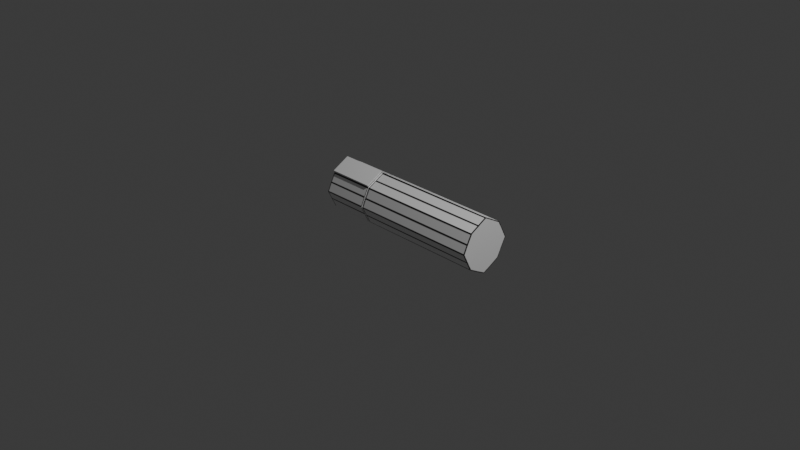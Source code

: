 # Source: marker.blend  (saved by Blender 4.3.34; exported with 4.5.12 LTS)
import bpy
from mathutils import Matrix  # noqa: F401  (used for matrix-valued properties, if any)

bpy.ops.wm.read_factory_settings(use_empty=True)
scene = bpy.context.scene
scene.name = 'Scene'

# ---- collections
col_collection = bpy.data.collections.new('Collection'); scene.collection.children.link(col_collection)

# ---- images (referenced by path relative to the original .blend; pixels are not part of the script)
import os
ASSET_DIR = os.environ.get("B2B_ASSET_DIR", "")  # directory of the original .blend (textures are referenced by path, not embedded)
HERE = os.path.dirname(os.path.abspath(__file__))  # packed textures are extracted next to this script under _unpacked/

def load_image(name, relpath, width, height, colorspace="sRGB"):
    """Load a texture the original file referenced (path relative to the .blend, or extracted next to this script)."""
    p = next((c for c in (os.path.join(HERE, relpath), os.path.join(ASSET_DIR, relpath)) if relpath and os.path.exists(c)), "")
    if p:
        img = bpy.data.images.load(p, check_existing=True)
        img.name = name
    else:  # same state as the original file: an image datablock whose file is absent (Cycles renders it pink)
        img = bpy.data.images.new(name, width, height)
        img.source = "FILE"
        img.filepath = "//" + (relpath or name)
    img.colorspace_settings.name = colorspace
    return img
img_markeruv_colour_png = load_image('markeruv_colour.png', '_unpacked/markeruv_colour.849ad95f.png', 512, 512, 'sRGB')

# ---- materials (node trees are filled in below, after node groups)
mat_material_001 = bpy.data.materials.new('Material.001')

# ---- material node trees
mat_material_001.use_nodes = True; mat_material_001.node_tree.nodes.clear()
_N = mat_material_001.node_tree.nodes; _L = mat_material_001.node_tree.links
n0 = _N.new('ShaderNodeBsdfPrincipled'); n0.name = 'Principled BSDF'; n0.location = (10, 300)
n1 = _N.new('ShaderNodeOutputMaterial'); n1.name = 'Material Output'; n1.location = (300, 300)
n2 = _N.new('ShaderNodeTexImage'); n2.name = 'Image Texture'; n2.location = (-388, 262)
n2.image = img_markeruv_colour_png
_L.new(n0.outputs[0], n1.inputs[0])
_L.new(n2.outputs[0], n0.inputs[0])
n1.is_active_output = True

# ---- world
world_world = bpy.data.worlds.new('World'); scene.world = world_world
world_world.use_nodes = True; world_world.node_tree.nodes.clear()
_N = world_world.node_tree.nodes; _L = world_world.node_tree.links
n0 = _N.new('ShaderNodeOutputWorld'); n0.name = 'World Output'; n0.location = (300, 300)
n1 = _N.new('ShaderNodeBackground'); n1.name = 'Background'; n1.location = (10, 300)
n1.inputs[0].default_value = (0.05088, 0.05088, 0.05088, 1.0)
_L.new(n1.outputs[0], n0.inputs[0])
n0.is_active_output = True
world_world.color = (0.05088, 0.05088, 0.05088)
world_world.sun_shadow_jitter_overblur = 0.0

# ---- cameras
cam_camera = bpy.data.cameras.new('Camera')
cam_camera.clip_end = 100.0
cam_camera.ortho_scale = 7.314

# ---- lights
light_light = bpy.data.lights.new('Light', 'POINT')
light_light.energy = 1000.0
light_light.shadow_soft_size = 0.1

# ---- meshes
me_plane = bpy.data.meshes.new('Plane')
me_plane.from_pydata([(-1.0, -0.1979, -3.506e-08), (1.0, -0.1979, -3.506e-08), (-1.0, 0.1979, 3.506e-08), (1.0, 0.1979, 3.506e-08), (-1.0, 0.1979, -0.3874), (-1.0, -0.1979, -0.3874), (1.0, -0.1979, -0.3874), (1.0, 0.1979, -0.3874), (-1.0, 0.3056, -0.1937), (1.0, 0.3056, -0.1937), (1.0, -0.3023, -0.1937), (-1.0, -0.3023, -0.1937), (-1.0, 4.323e-09, 0.09891), (1.0, 4.323e-09, 0.09891), (-1.0, 6.999e-08, -0.4907), (1.0, 6.999e-08, -0.4907), (-1.0, 2.98e-08, -0.1937), (1.0, 2.98e-08, -0.1937), (-1.0, 0.2528, -0.2905), (1.0, -0.2528, -0.2905), (1.0, 0.2528, -0.2905), (-1.0, -0.2528, -0.2905), (-1.0, 5.215e-08, -0.2905), (1.0, 5.215e-08, -0.2905), (1.0, 0.2528, -0.09811), (-1.0, -0.2528, -0.09811), (-1.0, 0.2528, -0.09811), (1.0, -0.2528, -0.09811), (1.0, 1.509e-08, -0.09811), (-1.0, 1.509e-08, -0.09811), (1.0, 0.1003, 0.05129), (1.0, 0.1003, -0.4401), (-1.0, 0.1003, -0.1937), (-1.0, 0.1003, 0.05129), (-1.0, 0.1003, -0.4401), (1.0, 0.1003, -0.1937), (-1.0, 0.1003, -0.2905), (1.0, 0.1003, -0.2905), (-1.0, 0.1003, -0.09811), (1.0, 0.1003, -0.09811), (-1.0, -0.09615, 0.05128), (-1.0, -0.09615, -0.4401), (1.0, -0.09615, -0.1937), (1.0, -0.09615, 0.05128), (1.0, -0.09615, -0.4401), (-1.0, -0.09615, -0.1937), (1.0, -0.09615, -0.2905), (-1.0, -0.09615, -0.2905), (1.0, -0.09615, -0.09811), (-1.0, -0.09615, -0.09811), (-0.4642, -0.1979, -3.506e-08), (-0.4642, 0.1979, 3.506e-08), (-0.4642, -0.1979, -0.3874), (-0.4642, 0.1979, -0.3874), (-0.4642, -0.3023, -0.1937), (-0.4642, 0.3056, -0.1937), (-0.4642, 6.999e-08, -0.4907), (-0.4642, 4.323e-09, 0.09891), (-0.4642, -0.2528, -0.2905), (-0.4642, 0.2528, -0.2905), (-0.4642, 0.2528, -0.09811), (-0.4642, -0.2528, -0.09811), (-0.4642, 0.1003, -0.4401), (-0.4642, 0.1003, 0.05129), (-0.4642, -0.09615, 0.05128), (-0.4642, -0.09615, -0.4401), (-0.4642, 0.2179, 0.01116), (-1.0, 0.2179, 0.01116), (-1.0, 0.2729, -0.08695), (-1.0, 0.3256, -0.1825), (-0.4642, 0.3256, -0.1825), (-0.4642, 0.2729, -0.08695), (-0.4478, -0.1979, -3.506e-08), (-0.4478, -0.1979, -0.3874), (-0.4478, 0.3056, -0.1937), (-0.4478, 4.323e-09, 0.09891), (-0.4478, 0.2528, -0.2905), (-0.4478, 0.2528, -0.09811), (-0.4478, 0.1003, 0.05129), (-0.4478, -0.09615, 0.05128), (-0.4478, 0.1979, 3.506e-08), (-0.4478, 0.1979, -0.3874), (-0.4478, -0.3023, -0.1937), (-0.4478, 6.999e-08, -0.4907), (-0.4478, -0.2528, -0.2905), (-0.4478, -0.2528, -0.09811), (-0.4478, 0.1003, -0.4401), (-0.4478, -0.09615, -0.4401), (-0.4478, 0.1936, -0.008536), (-0.4642, 0.1936, -0.008536), (-0.4642, 0.09599, 0.04275), (-0.4642, -0.004268, 0.09037), (-0.4478, -0.004268, 0.09037), (-0.4478, 0.09599, 0.04275), (-0.4478, 0.1919, -0.003339), (-0.4642, 0.1919, -0.003339), (-0.4642, 0.2468, -0.1014), (-0.4642, 0.2995, -0.197), (-0.4478, 0.2995, -0.197), (-0.4478, 0.2468, -0.1014), (-0.4478, 0.1944, -0.3855), (-0.4642, 0.1944, -0.3855), (-0.4642, 0.3021, -0.1918), (-0.4642, 0.2494, -0.2886), (-0.4478, 0.3021, -0.1918), (-0.4478, 0.2494, -0.2886), (-0.4478, 0.1959, -0.3836), (-0.4642, 0.1959, -0.3836), (-0.4478, -0.001959, -0.4869), (-0.4642, -0.001959, -0.4869), (-0.4478, 0.0983, -0.4364), (-0.4642, 0.0983, -0.4364), (-0.4478, 0.002262, -0.4864), (-0.4642, 0.002262, -0.4864), (-0.4478, -0.09389, -0.4358), (-0.4642, -0.09389, -0.4358), (-0.4642, -0.1956, -0.3831), (-0.4478, -0.1956, -0.3831), (-0.4478, -0.3006, -0.1928), (-0.4642, -0.3006, -0.1928), (-0.4478, -0.2511, -0.2896), (-0.4642, -0.2511, -0.2896), (-0.4642, -0.1961, -0.3865), (-0.4478, -0.1961, -0.3865), (-0.4478, -0.2997, -0.1951), (-0.4642, -0.2997, -0.1951), (-0.4478, -0.2502, -0.0995), (-0.4642, -0.2502, -0.0995), (-0.4642, -0.1953, -0.001393), (-0.4478, -0.1953, -0.001393), (-0.4642, -0.09466, 0.04831), (-0.4642, -0.1964, -0.002977), (-0.4642, 0.001488, 0.09593), (-0.4478, -0.1964, -0.002977), (-0.4478, 0.001488, 0.09593), (-0.4478, -0.09466, 0.04831)], [], [(78, 80, 3, 30), (86, 31, 7, 81), (59, 18, 4, 53), (84, 19, 6, 73), (37, 20, 7, 31), (47, 21, 5, 41), (49, 25, 11, 45), (39, 24, 9, 35), (85, 27, 10, 82), (8, 55, 70, 69), (48, 28, 17, 42), (38, 29, 16, 32), (36, 22, 14, 34), (46, 23, 15, 44), (87, 44, 15, 83), (79, 75, 13, 43), (42, 17, 23, 46), (32, 16, 22, 36), (45, 11, 21, 47), (35, 9, 20, 37), (82, 10, 19, 84), (55, 8, 18, 59), (33, 12, 29, 38), (43, 13, 28, 48), (2, 26, 68, 67), (72, 1, 27, 85), (30, 3, 24, 39), (40, 0, 25, 49), (13, 30, 39, 28), (2, 33, 38, 26), (17, 35, 37, 23), (8, 32, 36, 18), (18, 36, 34, 4), (26, 38, 32, 8), (28, 39, 35, 17), (23, 37, 31, 15), (83, 15, 31, 86), (75, 78, 30, 13), (12, 40, 49, 29), (1, 43, 48, 27), (16, 45, 47, 22), (10, 42, 46, 19), (72, 79, 43, 1), (73, 6, 44, 87), (19, 46, 44, 6), (27, 48, 42, 10), (29, 49, 45, 16), (22, 47, 41, 14), (5, 52, 65, 41), (0, 40, 64, 50), (12, 33, 63, 57), (14, 56, 62, 34), (0, 50, 61, 25), (51, 60, 96, 95), (59, 53, 101, 103), (11, 54, 58, 21), (40, 12, 57, 64), (41, 65, 56, 14), (80, 51, 95, 94), (25, 61, 54, 11), (21, 58, 52, 5), (76, 74, 104, 105), (34, 62, 53, 4), (33, 2, 51, 63), (71, 68, 69, 70), (66, 67, 68, 71), (60, 51, 66, 71), (51, 2, 67, 66), (55, 60, 71, 70), (26, 8, 69, 68), (20, 76, 81, 7), (24, 77, 74, 9), (9, 74, 76, 20), (3, 80, 77, 24), (87, 83, 112, 114), (79, 72, 133, 135), (80, 78, 93, 88), (83, 86, 110, 108), (54, 61, 127, 125), (82, 84, 120, 118), (57, 75, 134, 132), (73, 87, 114, 117), (61, 50, 128, 127), (84, 73, 123, 120), (78, 75, 92, 93), (91, 90, 93, 92), (90, 89, 88, 93), (63, 51, 89, 90), (57, 63, 90, 91), (75, 57, 91, 92), (51, 80, 88, 89), (94, 95, 96, 99), (99, 96, 97, 98), (77, 80, 94, 99), (74, 77, 99, 98), (60, 55, 97, 96), (55, 74, 98, 97), (104, 102, 103, 105), (105, 103, 101, 100), (81, 76, 105, 100), (53, 81, 100, 101), (74, 55, 102, 104), (55, 59, 103, 102), (109, 108, 110, 111), (111, 110, 106, 107), (86, 81, 106, 110), (62, 56, 109, 111), (53, 62, 111, 107), (56, 83, 108, 109), (116, 117, 114, 115), (115, 114, 112, 113), (65, 52, 116, 115), (56, 65, 115, 113), (52, 73, 117, 116), (83, 56, 113, 112), (119, 118, 120, 121), (121, 120, 123, 122), (58, 54, 119, 121), (73, 52, 122, 123), (52, 58, 121, 122), (54, 82, 118, 119), (128, 129, 126, 127), (127, 126, 124, 125), (85, 82, 124, 126), (82, 54, 125, 124), (72, 85, 126, 129), (50, 72, 129, 128), (131, 130, 135, 133), (130, 132, 134, 135), (50, 64, 130, 131), (75, 79, 135, 134), (64, 57, 132, 130), (72, 50, 131, 133)])
_uv = me_plane.uv_layers.new(name='UVMap')
_uv.uv.foreach_set('vector', [0.3021, 0.1448, 0.3021, 0.1001, 0.888, 0.1001, 0.888, 0.1448, 0.3021, 0.5931, 0.888, 0.5931, 0.888, 0.638, 0.3021, 0.638, 0.02195, 0.04734, 0.2512, 0.04753, 0.2511, 0.09517, 0.02191, 0.09498, 0.3021, 0.4123, 0.888, 0.4123, 0.888, 0.4573, 0.3021, 0.4573, 0.8585, 0.9271, 0.8901, 0.9851, 0.8419, 0.9843, 0.8017, 0.9581, 0.4481, 0.8672, 0.4805, 0.8076, 0.506, 0.8486, 0.505, 0.8982, 0.375, 0.8273, 0.4074, 0.7678, 0.454, 0.7688, 0.4113, 0.8471, 0.9317, 0.8873, 0.9633, 0.9452, 0.9379, 0.9851, 0.8953, 0.9071, 0.3021, 0.3247, 0.888, 0.3247, 0.888, 0.3683, 0.3021, 0.3683, 0.2555, 0.7918, 0.02553, 0.7918, 0.03351, 0.7796, 0.2467, 0.7819, 0.891, 0.8126, 0.9109, 0.8491, 0.8746, 0.8689, 0.8547, 0.8324, 0.3343, 0.902, 0.355, 0.8639, 0.3914, 0.8837, 0.3706, 0.9218, 0.4074, 0.9418, 0.4282, 0.9037, 0.5043, 0.9452, 0.4643, 0.9728, 0.8179, 0.8524, 0.8378, 0.889, 0.7617, 0.9305, 0.761, 0.8834, 0.3021, 0.5037, 0.888, 0.5037, 0.888, 0.5477, 0.3021, 0.5477, 0.3021, 0.2331, 0.3021, 0.1897, 0.888, 0.1897, 0.888, 0.2331, 0.8547, 0.8324, 0.8746, 0.8689, 0.8378, 0.889, 0.8179, 0.8524, 0.3706, 0.9218, 0.3914, 0.8837, 0.4282, 0.9037, 0.4074, 0.9418, 0.4113, 0.8471, 0.454, 0.7688, 0.4805, 0.8076, 0.4481, 0.8672, 0.8953, 0.9071, 0.9379, 0.9851, 0.8901, 0.9851, 0.8585, 0.9271, 0.3021, 0.3683, 0.888, 0.3683, 0.888, 0.4123, 0.3021, 0.4123, 0.02199, 0.0001777, 0.2512, 0.0003666, 0.2512, 0.04753, 0.02195, 0.04734, 0.2775, 0.871, 0.2802, 0.8231, 0.355, 0.8639, 0.3343, 0.902, 0.9478, 0.7817, 0.9858, 0.8083, 0.9109, 0.8491, 0.891, 0.8126, 0.2506, 0.6637, 0.2764, 0.726, 0.2589, 0.7261, 0.2427, 0.6759, 0.3021, 0.2792, 0.888, 0.2792, 0.888, 0.3247, 0.3021, 0.3247, 0.9885, 0.8563, 0.9892, 0.904, 0.9633, 0.9452, 0.9317, 0.8873, 0.3182, 0.7964, 0.3587, 0.7683, 0.4074, 0.7678, 0.375, 0.8273, 0.9858, 0.8083, 0.9885, 0.8563, 0.9317, 0.8873, 0.9109, 0.8491, 0.2768, 0.9188, 0.2775, 0.871, 0.3343, 0.902, 0.3027, 0.96, 0.8746, 0.8689, 0.8953, 0.9071, 0.8585, 0.9271, 0.8378, 0.889, 0.3281, 0.9998, 0.3706, 0.9218, 0.4074, 0.9418, 0.3758, 0.9998, 0.3758, 0.9998, 0.4074, 0.9418, 0.4643, 0.9728, 0.424, 0.999, 0.3027, 0.96, 0.3343, 0.902, 0.3706, 0.9218, 0.3281, 0.9998, 0.9109, 0.8491, 0.9317, 0.8873, 0.8953, 0.9071, 0.8746, 0.8689, 0.8378, 0.889, 0.8585, 0.9271, 0.8017, 0.9581, 0.7617, 0.9305, 0.3021, 0.5477, 0.888, 0.5477, 0.888, 0.5931, 0.3021, 0.5931, 0.3021, 0.1897, 0.3021, 0.1448, 0.888, 0.1448, 0.888, 0.1897, 0.2802, 0.8231, 0.3182, 0.7964, 0.375, 0.8273, 0.355, 0.8639, 0.9072, 0.7536, 0.9478, 0.7817, 0.891, 0.8126, 0.8586, 0.753, 0.3914, 0.8837, 0.4113, 0.8471, 0.4481, 0.8672, 0.4282, 0.9037, 0.812, 0.754, 0.8547, 0.8324, 0.8179, 0.8524, 0.7854, 0.7929, 0.3021, 0.2792, 0.3021, 0.2331, 0.888, 0.2331, 0.888, 0.2792, 0.3021, 0.4573, 0.888, 0.4573, 0.888, 0.5037, 0.3021, 0.5037, 0.7854, 0.7929, 0.8179, 0.8524, 0.761, 0.8834, 0.76, 0.8338, 0.8586, 0.753, 0.891, 0.8126, 0.8547, 0.8324, 0.812, 0.754, 0.355, 0.8639, 0.375, 0.8273, 0.4113, 0.8471, 0.3914, 0.8837, 0.4282, 0.9037, 0.4481, 0.8672, 0.505, 0.8982, 0.5043, 0.9452, 0.251, 0.2861, 0.02176, 0.2859, 0.0218, 0.2369, 0.251, 0.2371, 0.2508, 0.4744, 0.2508, 0.5232, 0.02156, 0.523, 0.0216, 0.4743, 0.2507, 0.5691, 0.2507, 0.6165, 0.02148, 0.6164, 0.02152, 0.5689, 0.251, 0.1907, 0.02183, 0.1905, 0.02187, 0.1424, 0.2511, 0.1426, 0.2508, 0.4744, 0.0216, 0.4743, 0.02164, 0.4262, 0.2508, 0.4263, 0.9892, 0.6094, 0.99, 0.6502, 0.9876, 0.6501, 0.9868, 0.6129, 0.9503, 0.5813, 0.9535, 0.5338, 0.955, 0.5355, 0.952, 0.5813, 0.2509, 0.3803, 0.02168, 0.3801, 0.02172, 0.3336, 0.2509, 0.3338, 0.2508, 0.5232, 0.2507, 0.5691, 0.02152, 0.5689, 0.02156, 0.523, 0.251, 0.2371, 0.0218, 0.2369, 0.02183, 0.1905, 0.251, 0.1907, 0.9799, 0.6098, 0.9892, 0.6094, 0.9868, 0.6129, 0.9822, 0.6124, 0.2508, 0.4263, 0.02164, 0.4262, 0.02168, 0.3801, 0.2509, 0.3803, 0.2509, 0.3338, 0.02172, 0.3336, 0.02176, 0.2859, 0.251, 0.2861, 0.963, 0.5817, 0.9598, 0.6287, 0.9583, 0.627, 0.9613, 0.5816, 0.2511, 0.1426, 0.02187, 0.1424, 0.02191, 0.09498, 0.2511, 0.09517, 0.2507, 0.6165, 0.2506, 0.6637, 0.02144, 0.6635, 0.02148, 0.6164, 0.01773, 0.7309, 0.2589, 0.7261, 0.2467, 0.7819, 0.03351, 0.7796, 0.03017, 0.6735, 0.2427, 0.6759, 0.2589, 0.7261, 0.01773, 0.7309, 0.0001777, 0.7311, 0.02144, 0.6635, 0.03017, 0.6735, 0.01773, 0.7309, 0.02144, 0.6635, 0.2506, 0.6637, 0.2427, 0.6759, 0.03017, 0.6735, 0.02553, 0.7918, 0.0001777, 0.7311, 0.01773, 0.7309, 0.03351, 0.7796, 0.2764, 0.726, 0.2555, 0.7918, 0.2467, 0.7819, 0.2589, 0.7261, 0.888, 0.6831, 0.3021, 0.6831, 0.3021, 0.638, 0.888, 0.638, 0.888, 0.05465, 0.3021, 0.05465, 0.3021, 0.01046, 0.888, 0.01046, 0.888, 0.7277, 0.3021, 0.7277, 0.3021, 0.6831, 0.888, 0.6831, 0.888, 0.1001, 0.3021, 0.1001, 0.3021, 0.05465, 0.888, 0.05465, 0.978, 0.1651, 0.9804, 0.119, 0.9822, 0.121, 0.9807, 0.1651, 0.9856, 0.4913, 0.9891, 0.4387, 0.9905, 0.4402, 0.9871, 0.4913, 0.9799, 0.6098, 0.9816, 0.5751, 0.9845, 0.5753, 0.9831, 0.6054, 0.9804, 0.119, 0.9778, 0.06979, 0.9797, 0.06974, 0.9822, 0.1165, 0.9953, 0.331, 0.999, 0.3835, 0.9976, 0.3836, 0.9939, 0.3329, 0.9859, 0.3314, 0.9811, 0.2735, 0.9822, 0.2735, 0.9869, 0.3301, 0.9955, 0.5412, 0.9861, 0.5417, 0.9877, 0.5396, 0.9941, 0.5397, 0.9809, 0.2141, 0.978, 0.1651, 0.9807, 0.1651, 0.9828, 0.2113, 0.999, 0.3835, 0.9985, 0.4383, 0.9971, 0.437, 0.9976, 0.3836, 0.9811, 0.2735, 0.9809, 0.2141, 0.9819, 0.215, 0.9822, 0.2735, 0.9816, 0.5751, 0.9861, 0.5417, 0.9885, 0.5451, 0.9845, 0.5753, 0.9923, 0.5456, 0.9908, 0.5759, 0.9845, 0.5753, 0.9885, 0.5451, 0.9908, 0.5759, 0.9869, 0.6059, 0.9831, 0.6054, 0.9845, 0.5753, 0.9938, 0.5762, 0.9892, 0.6094, 0.9869, 0.6059, 0.9908, 0.5759, 0.9955, 0.5412, 0.9938, 0.5762, 0.9908, 0.5759, 0.9923, 0.5456, 0.9861, 0.5417, 0.9955, 0.5412, 0.9923, 0.5456, 0.9885, 0.5451, 0.9892, 0.6094, 0.9799, 0.6098, 0.9831, 0.6054, 0.9869, 0.6059, 0.9822, 0.6124, 0.9868, 0.6129, 0.9876, 0.6501, 0.98, 0.65, 0.98, 0.65, 0.9876, 0.6501, 0.9854, 0.6866, 0.9808, 0.6861, 0.9775, 0.6499, 0.9799, 0.6098, 0.9822, 0.6124, 0.98, 0.65, 0.9783, 0.6896, 0.9775, 0.6499, 0.98, 0.65, 0.9808, 0.6861, 0.99, 0.6502, 0.9876, 0.6892, 0.9854, 0.6866, 0.9876, 0.6501, 0.9876, 0.6892, 0.9783, 0.6896, 0.9808, 0.6861, 0.9854, 0.6866, 0.9583, 0.627, 0.9526, 0.6265, 0.952, 0.5813, 0.9613, 0.5816, 0.9613, 0.5816, 0.952, 0.5813, 0.955, 0.5355, 0.9607, 0.536, 0.9624, 0.5338, 0.963, 0.5817, 0.9613, 0.5816, 0.9607, 0.536, 0.9535, 0.5338, 0.9624, 0.5338, 0.9607, 0.536, 0.955, 0.5355, 0.9598, 0.6287, 0.9508, 0.6287, 0.9526, 0.6265, 0.9583, 0.627, 0.9508, 0.6287, 0.9503, 0.5813, 0.952, 0.5813, 0.9526, 0.6265, 0.9879, 0.1168, 0.9822, 0.1165, 0.9797, 0.06974, 0.9887, 0.06961, 0.9887, 0.06961, 0.9797, 0.06974, 0.9796, 0.015, 0.9877, 0.01491, 0.9778, 0.06979, 0.9775, 0.01504, 0.9796, 0.015, 0.9797, 0.06974, 0.9907, 0.06961, 0.9897, 0.1186, 0.9879, 0.1168, 0.9887, 0.06961, 0.9897, 0.0149, 0.9907, 0.06961, 0.9887, 0.06961, 0.9877, 0.01491, 0.9897, 0.1186, 0.9804, 0.119, 0.9822, 0.1165, 0.9879, 0.1168, 0.9884, 0.2116, 0.9828, 0.2113, 0.9807, 0.1651, 0.9899, 0.1651, 0.9899, 0.1651, 0.9807, 0.1651, 0.9822, 0.121, 0.9878, 0.1213, 0.9926, 0.1651, 0.9903, 0.2137, 0.9884, 0.2116, 0.9899, 0.1651, 0.9897, 0.1186, 0.9926, 0.1651, 0.9899, 0.1651, 0.9878, 0.1213, 0.9903, 0.2137, 0.9809, 0.2141, 0.9828, 0.2113, 0.9884, 0.2116, 0.9804, 0.119, 0.9897, 0.1186, 0.9878, 0.1213, 0.9822, 0.121, 0.9943, 0.3301, 0.9869, 0.3301, 0.9822, 0.2735, 0.9941, 0.273, 0.9941, 0.273, 0.9822, 0.2735, 0.9819, 0.215, 0.9893, 0.215, 0.9951, 0.273, 0.9953, 0.331, 0.9943, 0.3301, 0.9941, 0.273, 0.9809, 0.2141, 0.9903, 0.2137, 0.9893, 0.215, 0.9819, 0.215, 0.9903, 0.2137, 0.9951, 0.273, 0.9941, 0.273, 0.9893, 0.215, 0.9953, 0.331, 0.9859, 0.3314, 0.9869, 0.3301, 0.9943, 0.3301, 0.9971, 0.437, 0.9905, 0.4369, 0.9868, 0.3839, 0.9976, 0.3836, 0.9976, 0.3836, 0.9868, 0.3839, 0.9873, 0.3328, 0.9939, 0.3329, 0.9853, 0.3839, 0.9859, 0.3314, 0.9873, 0.3328, 0.9868, 0.3839, 0.9859, 0.3314, 0.9953, 0.331, 0.9939, 0.3329, 0.9873, 0.3328, 0.9891, 0.4387, 0.9853, 0.3839, 0.9868, 0.3839, 0.9905, 0.4369, 0.9985, 0.4383, 0.9891, 0.4387, 0.9905, 0.4369, 0.9971, 0.437, 0.9969, 0.4404, 0.9974, 0.4917, 0.9871, 0.4913, 0.9905, 0.4402, 0.9974, 0.4917, 0.9941, 0.5397, 0.9877, 0.5396, 0.9871, 0.4913, 0.9985, 0.4383, 0.9989, 0.4918, 0.9974, 0.4917, 0.9969, 0.4404, 0.9861, 0.5417, 0.9856, 0.4913, 0.9871, 0.4913, 0.9877, 0.5396, 0.9989, 0.4918, 0.9955, 0.5412, 0.9941, 0.5397, 0.9974, 0.4917, 0.9891, 0.4387, 0.9985, 0.4383, 0.9969, 0.4404, 0.9905, 0.4402])
me_plane.materials.append(mat_material_001)
me_plane.update()

# ---- objects
ob_light = bpy.data.objects.new('Light', light_light)
ob_camera = bpy.data.objects.new('Camera', cam_camera)
ob_plane = bpy.data.objects.new('Plane', me_plane)

# ---- transforms, parenting, visibility, modifiers, constraints
ob_light.location = (4.076, 1.005, 5.904)
ob_light.rotation_euler = (0.6503, 0.05522, 1.866)
ob_light.lock_rotations_4d = False
ob_light.empty_display_type = 'ARROWS'
ob_light.color = (0.0, 0.0, 0.0, 0.0)
ob_light.lineart.crease_threshold = 0.0
ob_camera.location = (7.359, -6.926, 4.958)
ob_camera.rotation_euler = (1.109, 0.0, 0.8149)
ob_camera.lock_rotations_4d = False
ob_camera.empty_display_type = 'ARROWS'
ob_camera.color = (0.0, 0.0, 0.0, 0.0)
ob_camera.display_type = 'WIRE'
ob_camera.lineart.crease_threshold = 0.0
ob_plane.location = (0.0, 0.0, 0.0)
ob_plane.rotation_euler = (1.571, 0.0, 0.0)

# ---- collection membership
col_collection.objects.link(ob_light)
col_collection.objects.link(ob_camera)
col_collection.objects.link(ob_plane)

# ---- scene / render settings (as saved in the file)
scene.camera = ob_camera
scene.frame_start = 1; scene.frame_end = 250; scene.frame_set(1)
scene.render.engine = 'BLENDER_EEVEE_NEXT'
bpy.context.view_layer.update()
